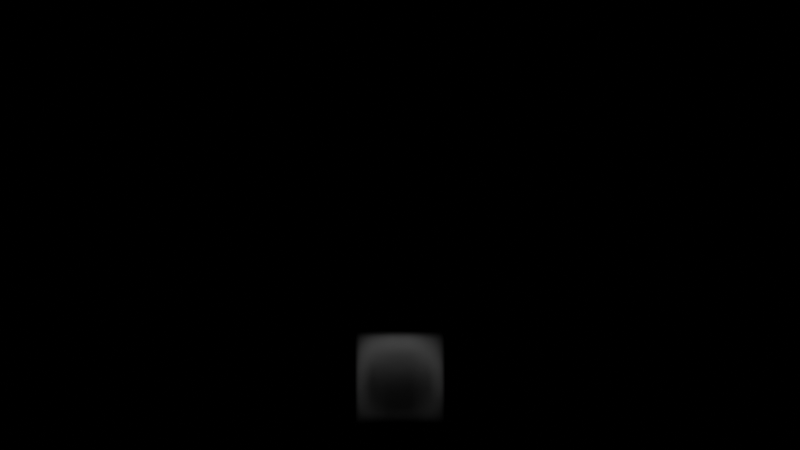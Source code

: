 # Source: Fireball_V1.blend  (saved by Blender 3.3.6; exported with 4.5.12 LTS)
import bpy
from mathutils import Matrix  # noqa: F401  (used for matrix-valued properties, if any)

bpy.ops.wm.read_factory_settings(use_empty=True)
scene = bpy.context.scene
scene.name = 'Scene'

# ---- collections
col_collection = bpy.data.collections.new('Collection'); scene.collection.children.link(col_collection)

# ---- materials (node trees are filled in below, after node groups)
mat_smoke_domain_material = bpy.data.materials.new('Smoke Domain Material')

# ---- material node trees
mat_smoke_domain_material.use_nodes = True; mat_smoke_domain_material.node_tree.nodes.clear()
_N = mat_smoke_domain_material.node_tree.nodes; _L = mat_smoke_domain_material.node_tree.links
n0 = _N.new('ShaderNodeVolumePrincipled'); n0.name = 'Principled Volume'; n0.location = (1101, 150)
n0.inputs[2].default_value = 5.0
n1 = _N.new('ShaderNodeValToRGB'); n1.name = 'ColorRamp.001'; n1.location = (347, -92)
n1.color_ramp.interpolation = 'B_SPLINE'
while len(n1.color_ramp.elements) > 1: n1.color_ramp.elements.remove(n1.color_ramp.elements[-1])
n1.color_ramp.elements[0].position = 0.5136; n1.color_ramp.elements[0].color = (1.0, 1.0, 1.0, 1.0)
_e = n1.color_ramp.elements.new(0.8636); _e.color = (0.0, 0.0, 0.0, 1.0)
n2 = _N.new('ShaderNodeVolumeInfo'); n2.name = 'Volume Info'; n2.location = (-150, -135)
n3 = _N.new('ShaderNodeMath'); n3.name = 'Math'; n3.location = (661, 15)
n3.operation = 'MULTIPLY'
n4 = _N.new('ShaderNodeMath'); n4.name = 'Math.002'; n4.location = (90, -170)
n4.inputs[1].default_value = -2.2
n5 = _N.new('ShaderNodeValToRGB'); n5.name = 'ColorRamp'; n5.location = (301, 161)
n5.color_ramp.interpolation = 'B_SPLINE'
while len(n5.color_ramp.elements) > 1: n5.color_ramp.elements.remove(n5.color_ramp.elements[-1])
n5.color_ramp.elements[0].position = 0.3; n5.color_ramp.elements[0].color = (0.0, 0.0, 0.0, 1.0)
_e = n5.color_ramp.elements.new(0.3182); _e.color = (1.0, 1.0, 1.0, 1.0)
_e = n5.color_ramp.elements.new(0.3955); _e.color = (0.0, 0.0, 0.0, 1.0)
n6 = _N.new('ShaderNodeMath'); n6.name = 'Math.001'; n6.location = (838, 15)
n6.operation = 'MULTIPLY'
n6.inputs[1].default_value = 255.9
n7 = _N.new('ShaderNodeOutputMaterial'); n7.name = 'Material Output'; n7.location = (1389, 184)
_L.new(n0.outputs[0], n7.inputs[1])
_L.new(n6.outputs[0], n0.inputs[8])
_L.new(n5.outputs[0], n3.inputs[0])
_L.new(n2.outputs[2], n5.inputs[0])
_L.new(n1.outputs[0], n3.inputs[1])
_L.new(n3.outputs[0], n6.inputs[0])
_L.new(n4.outputs[0], n1.inputs[0])
_L.new(n2.outputs[1], n4.inputs[0])
n7.is_active_output = True

# ---- world
world_world = bpy.data.worlds.new('World'); scene.world = world_world
world_world.use_nodes = True; world_world.node_tree.nodes.clear()
_N = world_world.node_tree.nodes; _L = world_world.node_tree.links
n0 = _N.new('ShaderNodeOutputWorld'); n0.name = 'World Output'; n0.location = (300, 300)
n1 = _N.new('ShaderNodeBackground'); n1.name = 'Background'; n1.location = (10, 300)
n1.inputs[0].default_value = (0.0, 0.0, 0.0, 1.0)
_L.new(n1.outputs[0], n0.inputs[0])
n0.is_active_output = True
world_world.color = (0.05088, 0.05088, 0.05088)
world_world.use_sun_shadow = False
world_world.sun_shadow_jitter_overblur = 0.0

# ---- cameras
cam_camera = bpy.data.cameras.new('Camera')

# ---- lights
light_point = bpy.data.lights.new('Point', 'POINT')
light_point.transmission_factor = 0.0
light_point.energy = 1000.0
light_point.shadow_soft_size = 0.25
light_point.shadow_maximum_resolution = 0.006
light_point.use_absolute_resolution = True

# ---- meshes
me_icosphere = bpy.data.meshes.new('Icosphere')
me_icosphere.from_pydata([(0.0, 0.0, -0.3277), (0.2371, -0.1723, -0.1465), (-0.09056, -0.2787, -0.1465), (-0.2931, 0.0, -0.1465), (-0.09056, 0.2787, -0.1465), (0.2371, 0.1723, -0.1465), (0.09056, -0.2787, 0.1465), (-0.2371, -0.1723, 0.1465), (-0.2371, 0.1723, 0.1465), (0.09056, 0.2787, 0.1465), (0.2931, 0.0, 0.1465), (0.0, 0.0, 0.3277), (-0.05323, -0.1638, -0.2787), (0.1394, -0.1013, -0.2787), (0.08613, -0.2651, -0.1723), (0.2787, 0.0, -0.1723), (0.1394, 0.1013, -0.2787), (-0.1723, 0.0, -0.2787), (-0.2255, -0.1638, -0.1723), (-0.05323, 0.1638, -0.2787), (-0.2255, 0.1638, -0.1723), (0.08613, 0.2651, -0.1723), (0.3116, -0.1013, 0.0), (0.3116, 0.1013, 0.0), (0.0, -0.3277, 0.0), (0.1926, -0.2651, 0.0), (-0.3116, -0.1013, 0.0), (-0.1926, -0.2651, 0.0), (-0.1926, 0.2651, 0.0), (-0.3116, 0.1013, 0.0), (0.1926, 0.2651, 0.0), (0.0, 0.3277, 0.0), (0.2255, -0.1638, 0.1723), (-0.08613, -0.2651, 0.1723), (-0.2787, 0.0, 0.1723), (-0.08613, 0.2651, 0.1723), (0.2255, 0.1638, 0.1723), (0.05323, -0.1638, 0.2787), (0.1723, 0.0, 0.2787), (-0.1394, -0.1013, 0.2787), (-0.1394, 0.1013, 0.2787), (0.05323, 0.1638, 0.2787)], [], [(0, 13, 12), (1, 13, 15), (0, 12, 17), (0, 17, 19), (0, 19, 16), (1, 15, 22), (2, 14, 24), (3, 18, 26), (4, 20, 28), (5, 21, 30), (1, 22, 25), (2, 24, 27), (3, 26, 29), (4, 28, 31), (5, 30, 23), (6, 32, 37), (7, 33, 39), (8, 34, 40), (9, 35, 41), (10, 36, 38), (38, 41, 11), (38, 36, 41), (36, 9, 41), (41, 40, 11), (41, 35, 40), (35, 8, 40), (40, 39, 11), (40, 34, 39), (34, 7, 39), (39, 37, 11), (39, 33, 37), (33, 6, 37), (37, 38, 11), (37, 32, 38), (32, 10, 38), (23, 36, 10), (23, 30, 36), (30, 9, 36), (31, 35, 9), (31, 28, 35), (28, 8, 35), (29, 34, 8), (29, 26, 34), (26, 7, 34), (27, 33, 7), (27, 24, 33), (24, 6, 33), (25, 32, 6), (25, 22, 32), (22, 10, 32), (30, 31, 9), (30, 21, 31), (21, 4, 31), (28, 29, 8), (28, 20, 29), (20, 3, 29), (26, 27, 7), (26, 18, 27), (18, 2, 27), (24, 25, 6), (24, 14, 25), (14, 1, 25), (22, 23, 10), (22, 15, 23), (15, 5, 23), (16, 21, 5), (16, 19, 21), (19, 4, 21), (19, 20, 4), (19, 17, 20), (17, 3, 20), (17, 18, 3), (17, 12, 18), (12, 2, 18), (15, 16, 5), (15, 13, 16), (13, 0, 16), (12, 14, 2), (12, 13, 14), (13, 1, 14)])
_uv = me_icosphere.uv_layers.new(name='UVMap')
_uv.uv.foreach_set('vector', [0.1818, 0.0, 0.2273, 0.07873, 0.1364, 0.07873, 0.2727, 0.1575, 0.3182, 0.07873, 0.3636, 0.1575, 0.9091, 0.0, 0.9545, 0.07873, 0.8636, 0.07873, 0.7273, 0.0, 0.7727, 0.07873, 0.6818, 0.07873, 0.5455, 0.0, 0.5909, 0.07873, 0.5, 0.07873, 0.2727, 0.1575, 0.3636, 0.1575, 0.3182, 0.2362, 0.09091, 0.1575, 0.1818, 0.1575, 0.1364, 0.2362, 0.8182, 0.1575, 0.9091, 0.1575, 0.8636, 0.2362, 0.6364, 0.1575, 0.7273, 0.1575, 0.6818, 0.2362, 0.4545, 0.1575, 0.5455, 0.1575, 0.5, 0.2362, 0.2727, 0.1575, 0.3182, 0.2362, 0.2273, 0.2362, 0.09091, 0.1575, 0.1364, 0.2362, 0.04546, 0.2362, 0.8182, 0.1575, 0.8636, 0.2362, 0.7727, 0.2362, 0.6364, 0.1575, 0.6818, 0.2362, 0.5909, 0.2362, 0.4545, 0.1575, 0.5, 0.2362, 0.4091, 0.2362, 0.1818, 0.3149, 0.2727, 0.3149, 0.2273, 0.3937, 0.0, 0.3149, 0.09091, 0.3149, 0.04546, 0.3937, 0.7273, 0.3149, 0.8182, 0.3149, 0.7727, 0.3937, 0.5455, 0.3149, 0.6364, 0.3149, 0.5909, 0.3937, 0.3636, 0.3149, 0.4545, 0.3149, 0.4091, 0.3937, 0.4091, 0.3937, 0.5, 0.3937, 0.4545, 0.4724, 0.4091, 0.3937, 0.4545, 0.3149, 0.5, 0.3937, 0.4545, 0.3149, 0.5455, 0.3149, 0.5, 0.3937, 0.5909, 0.3937, 0.6818, 0.3937, 0.6364, 0.4724, 0.5909, 0.3937, 0.6364, 0.3149, 0.6818, 0.3937, 0.6364, 0.3149, 0.7273, 0.3149, 0.6818, 0.3937, 0.7727, 0.3937, 0.8636, 0.3937, 0.8182, 0.4724, 0.7727, 0.3937, 0.8182, 0.3149, 0.8636, 0.3937, 0.8182, 0.3149, 0.9091, 0.3149, 0.8636, 0.3937, 0.04546, 0.3937, 0.1364, 0.3937, 0.09091, 0.4724, 0.04546, 0.3937, 0.09091, 0.3149, 0.1364, 0.3937, 0.09091, 0.3149, 0.1818, 0.3149, 0.1364, 0.3937, 0.2273, 0.3937, 0.3182, 0.3937, 0.2727, 0.4724, 0.2273, 0.3937, 0.2727, 0.3149, 0.3182, 0.3937, 0.2727, 0.3149, 0.3636, 0.3149, 0.3182, 0.3937, 0.4091, 0.2362, 0.4545, 0.3149, 0.3636, 0.3149, 0.4091, 0.2362, 0.5, 0.2362, 0.4545, 0.3149, 0.5, 0.2362, 0.5455, 0.3149, 0.4545, 0.3149, 0.5909, 0.2362, 0.6364, 0.3149, 0.5455, 0.3149, 0.5909, 0.2362, 0.6818, 0.2362, 0.6364, 0.3149, 0.6818, 0.2362, 0.7273, 0.3149, 0.6364, 0.3149, 0.7727, 0.2362, 0.8182, 0.3149, 0.7273, 0.3149, 0.7727, 0.2362, 0.8636, 0.2362, 0.8182, 0.3149, 0.8636, 0.2362, 0.9091, 0.3149, 0.8182, 0.3149, 0.04546, 0.2362, 0.09091, 0.3149, 0.0, 0.3149, 0.04546, 0.2362, 0.1364, 0.2362, 0.09091, 0.3149, 0.1364, 0.2362, 0.1818, 0.3149, 0.09091, 0.3149, 0.2273, 0.2362, 0.2727, 0.3149, 0.1818, 0.3149, 0.2273, 0.2362, 0.3182, 0.2362, 0.2727, 0.3149, 0.3182, 0.2362, 0.3636, 0.3149, 0.2727, 0.3149, 0.5, 0.2362, 0.5909, 0.2362, 0.5455, 0.3149, 0.5, 0.2362, 0.5455, 0.1575, 0.5909, 0.2362, 0.5455, 0.1575, 0.6364, 0.1575, 0.5909, 0.2362, 0.6818, 0.2362, 0.7727, 0.2362, 0.7273, 0.3149, 0.6818, 0.2362, 0.7273, 0.1575, 0.7727, 0.2362, 0.7273, 0.1575, 0.8182, 0.1575, 0.7727, 0.2362, 0.8636, 0.2362, 0.9545, 0.2362, 0.9091, 0.3149, 0.8636, 0.2362, 0.9091, 0.1575, 0.9545, 0.2362, 0.9091, 0.1575, 1.0, 0.1575, 0.9545, 0.2362, 0.1364, 0.2362, 0.2273, 0.2362, 0.1818, 0.3149, 0.1364, 0.2362, 0.1818, 0.1575, 0.2273, 0.2362, 0.1818, 0.1575, 0.2727, 0.1575, 0.2273, 0.2362, 0.3182, 0.2362, 0.4091, 0.2362, 0.3636, 0.3149, 0.3182, 0.2362, 0.3636, 0.1575, 0.4091, 0.2362, 0.3636, 0.1575, 0.4545, 0.1575, 0.4091, 0.2362, 0.5, 0.07873, 0.5455, 0.1575, 0.4545, 0.1575, 0.5, 0.07873, 0.5909, 0.07873, 0.5455, 0.1575, 0.5909, 0.07873, 0.6364, 0.1575, 0.5455, 0.1575, 0.6818, 0.07873, 0.7273, 0.1575, 0.6364, 0.1575, 0.6818, 0.07873, 0.7727, 0.07873, 0.7273, 0.1575, 0.7727, 0.07873, 0.8182, 0.1575, 0.7273, 0.1575, 0.8636, 0.07873, 0.9091, 0.1575, 0.8182, 0.1575, 0.8636, 0.07873, 0.9545, 0.07873, 0.9091, 0.1575, 0.9545, 0.07873, 1.0, 0.1575, 0.9091, 0.1575, 0.3636, 0.1575, 0.4091, 0.07873, 0.4545, 0.1575, 0.3636, 0.1575, 0.3182, 0.07873, 0.4091, 0.07873, 0.3182, 0.07873, 0.3636, 0.0, 0.4091, 0.07873, 0.1364, 0.07873, 0.1818, 0.1575, 0.09091, 0.1575, 0.1364, 0.07873, 0.2273, 0.07873, 0.1818, 0.1575, 0.2273, 0.07873, 0.2727, 0.1575, 0.1818, 0.1575])
me_icosphere.update()
me_cube = bpy.data.meshes.new('Cube')
me_cube.from_pydata([(-1.0, -1.0, -1.0), (-1.0, -1.0, 1.0), (-1.0, 1.0, -1.0), (-1.0, 1.0, 1.0), (1.0, -1.0, -1.0), (1.0, -1.0, 1.0), (1.0, 1.0, -1.0), (1.0, 1.0, 1.0)], [], [(0, 1, 3, 2), (2, 3, 7, 6), (6, 7, 5, 4), (4, 5, 1, 0), (2, 6, 4, 0), (7, 3, 1, 5)])
_uv = me_cube.uv_layers.new(name='UVMap')
_uv.uv.foreach_set('vector', [0.375, 0.0, 0.625, 0.0, 0.625, 0.25, 0.375, 0.25, 0.375, 0.25, 0.625, 0.25, 0.625, 0.5, 0.375, 0.5, 0.375, 0.5, 0.625, 0.5, 0.625, 0.75, 0.375, 0.75, 0.375, 0.75, 0.625, 0.75, 0.625, 1.0, 0.375, 1.0, 0.125, 0.5, 0.375, 0.5, 0.375, 0.75, 0.125, 0.75, 0.625, 0.5, 0.875, 0.5, 0.875, 0.75, 0.625, 0.75])
me_cube.materials.append(mat_smoke_domain_material)
me_cube.update()

# ---- objects
ob_smoke_emittor = bpy.data.objects.new('Smoke Emittor', me_icosphere)
ob_smoke_domain = bpy.data.objects.new('Smoke Domain', me_cube)
ob_point = bpy.data.objects.new('Point', light_point)
ob_camera = bpy.data.objects.new('Camera', cam_camera)

# ---- transforms, parenting, visibility, modifiers, constraints
ob_smoke_emittor.location = (-0.02728, 4.215e-08, -1.217)
ob_smoke_emittor.scale = (1.194, 1.194, 1.194)
ob_smoke_emittor.hide_render = True
ob_smoke_emittor.display_type = 'WIRE'
_m = ob_smoke_emittor.modifiers.new('Fluid', 'FLUID')
_m.fluid_type = 'FLOW'
ob_smoke_domain.location = (0.0, 0.0, 1.0)
ob_smoke_domain.scale = (4.161, 2.0, 3.0)
ob_smoke_domain.display_type = 'WIRE'
_m = ob_smoke_domain.modifiers.new('Fluid', 'FLUID')
_m.fluid_type = 'DOMAIN'
ob_point.location = (0.0, 5.359, 4.097)
ob_camera.location = (0.0, -16.27, 1.017)
ob_camera.rotation_euler = (1.571, -0.0, 0.0)

# ---- collection membership
col_collection.objects.link(ob_smoke_emittor)
col_collection.objects.link(ob_smoke_domain)
col_collection.objects.link(ob_point)
col_collection.objects.link(ob_camera)

# ---- scene / render settings (as saved in the file)
scene.camera = ob_camera
scene.frame_start = 1; scene.frame_end = 85; scene.frame_set(1)
scene.render.engine = 'CYCLES'
scene.render.image_settings.file_format = 'FFMPEG'
scene.render.image_settings.color_mode = 'RGB'
scene.render.image_settings.exr_codec = 'DWAA'
scene.render.resolution_percentage = 50
scene.render.fps = 30
scene.cycles.samples = 50
scene.cycles.sampling_pattern = 'TABULATED_SOBOL'
scene.cycles.use_light_tree = False
scene.view_settings.view_transform = 'Filmic'
bpy.context.view_layer.update()
